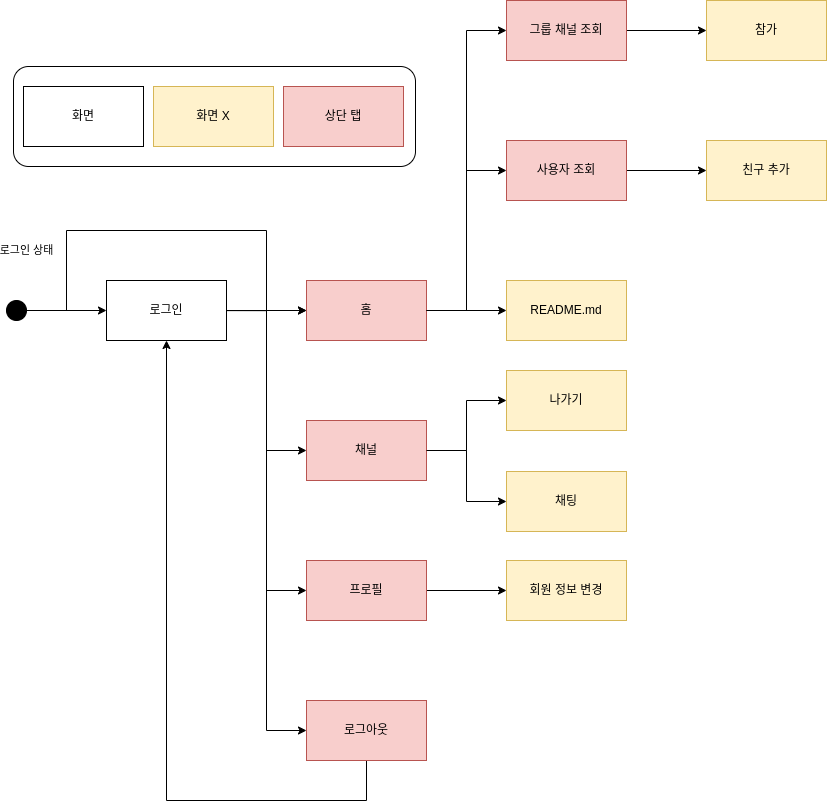

The diagram above was exported from draw.io. Its source (the exported page's mxGraphModel, read from the mxfile embedded in the PNG):
<mxGraphModel dx="1255" dy="165" grid="0" gridSize="10" guides="1" tooltips="1" connect="1" arrows="1" fold="1" page="0" pageScale="1" pageWidth="850" pageHeight="1100" math="0" shadow="0">
  <root>
    <mxCell id="0" />
    <mxCell id="1" parent="0" />
    <mxCell id="y0kf92qiW5r1hooP5h9K-39" value="" style="edgeStyle=orthogonalEdgeStyle;rounded=0;orthogonalLoop=1;jettySize=auto;html=1;endArrow=classic;endFill=1;" parent="1" edge="1">
      <mxGeometry relative="1" as="geometry">
        <mxPoint x="360" y="760" as="targetPoint" />
        <mxPoint x="280" y="760" as="sourcePoint" />
      </mxGeometry>
    </mxCell>
    <mxCell id="y0kf92qiW5r1hooP5h9K-40" style="edgeStyle=orthogonalEdgeStyle;rounded=0;orthogonalLoop=1;jettySize=auto;html=1;entryX=0;entryY=0.5;entryDx=0;entryDy=0;endArrow=classic;endFill=1;" parent="1" target="y0kf92qiW5r1hooP5h9K-50" edge="1">
      <mxGeometry relative="1" as="geometry">
        <mxPoint x="280" y="760.0588235294117" as="sourcePoint" />
      </mxGeometry>
    </mxCell>
    <mxCell id="y0kf92qiW5r1hooP5h9K-93" style="edgeStyle=orthogonalEdgeStyle;rounded=0;orthogonalLoop=1;jettySize=auto;html=1;entryX=0;entryY=0.5;entryDx=0;entryDy=0;startArrow=none;startFill=0;" parent="1" target="y0kf92qiW5r1hooP5h9K-59" edge="1">
      <mxGeometry relative="1" as="geometry">
        <mxPoint x="280" y="760.0588235294117" as="sourcePoint" />
      </mxGeometry>
    </mxCell>
    <mxCell id="y0kf92qiW5r1hooP5h9K-45" value="" style="edgeStyle=orthogonalEdgeStyle;rounded=0;orthogonalLoop=1;jettySize=auto;html=1;endArrow=classic;endFill=1;" parent="1" edge="1">
      <mxGeometry relative="1" as="geometry">
        <mxPoint x="560" y="760" as="targetPoint" />
        <mxPoint x="480" y="760" as="sourcePoint" />
      </mxGeometry>
    </mxCell>
    <mxCell id="y0kf92qiW5r1hooP5h9K-47" value="" style="ellipse;whiteSpace=wrap;html=1;aspect=fixed;fillColor=#000000;" parent="1" vertex="1">
      <mxGeometry x="60" y="750" width="20" height="20" as="geometry" />
    </mxCell>
    <mxCell id="y0kf92qiW5r1hooP5h9K-49" value="" style="edgeStyle=orthogonalEdgeStyle;rounded=0;orthogonalLoop=1;jettySize=auto;html=1;endArrow=classic;endFill=1;entryX=0;entryY=0.5;entryDx=0;entryDy=0;" parent="1" source="y0kf92qiW5r1hooP5h9K-50" edge="1" target="UzmHLluoZoW3COvT2avL-4">
      <mxGeometry relative="1" as="geometry">
        <mxPoint x="560" y="900" as="targetPoint" />
      </mxGeometry>
    </mxCell>
    <mxCell id="y0kf92qiW5r1hooP5h9K-50" value="채널" style="rounded=0;whiteSpace=wrap;html=1;fillColor=#f8cecc;strokeColor=#b85450;" parent="1" vertex="1">
      <mxGeometry x="360" y="870" width="120" height="60" as="geometry" />
    </mxCell>
    <mxCell id="y0kf92qiW5r1hooP5h9K-51" value="" style="edgeStyle=orthogonalEdgeStyle;rounded=0;orthogonalLoop=1;jettySize=auto;html=1;endArrow=classic;endFill=1;exitX=1;exitY=0.5;exitDx=0;exitDy=0;entryX=0;entryY=0.5;entryDx=0;entryDy=0;" parent="1" target="y0kf92qiW5r1hooP5h9K-63" edge="1">
      <mxGeometry relative="1" as="geometry">
        <mxPoint x="560" y="1040" as="targetPoint" />
        <mxPoint x="280" y="760" as="sourcePoint" />
        <Array as="points">
          <mxPoint x="320" y="760" />
          <mxPoint x="320" y="1040" />
        </Array>
      </mxGeometry>
    </mxCell>
    <mxCell id="y0kf92qiW5r1hooP5h9K-100" style="edgeStyle=orthogonalEdgeStyle;rounded=0;orthogonalLoop=1;jettySize=auto;html=1;entryX=0.5;entryY=1;entryDx=0;entryDy=0;startArrow=none;startFill=0;" parent="1" source="y0kf92qiW5r1hooP5h9K-59" target="y0kf92qiW5r1hooP5h9K-95" edge="1">
      <mxGeometry relative="1" as="geometry">
        <Array as="points">
          <mxPoint x="420" y="1250" />
          <mxPoint x="220" y="1250" />
        </Array>
      </mxGeometry>
    </mxCell>
    <mxCell id="y0kf92qiW5r1hooP5h9K-59" value="로그아웃" style="rounded=0;whiteSpace=wrap;html=1;fillColor=#f8cecc;strokeColor=#b85450;" parent="1" vertex="1">
      <mxGeometry x="360" y="1150" width="120" height="60" as="geometry" />
    </mxCell>
    <mxCell id="y0kf92qiW5r1hooP5h9K-61" value="홈" style="rounded=0;whiteSpace=wrap;html=1;fillColor=#f8cecc;strokeColor=#b85450;" parent="1" vertex="1">
      <mxGeometry x="360" y="730" width="120" height="60" as="geometry" />
    </mxCell>
    <mxCell id="UzmHLluoZoW3COvT2avL-3" value="" style="edgeStyle=orthogonalEdgeStyle;rounded=0;orthogonalLoop=1;jettySize=auto;html=1;" edge="1" parent="1" source="y0kf92qiW5r1hooP5h9K-63" target="UzmHLluoZoW3COvT2avL-2">
      <mxGeometry relative="1" as="geometry" />
    </mxCell>
    <mxCell id="y0kf92qiW5r1hooP5h9K-63" value="프로필" style="rounded=0;whiteSpace=wrap;html=1;fillColor=#f8cecc;strokeColor=#b85450;" parent="1" vertex="1">
      <mxGeometry x="360" y="1010" width="120" height="60" as="geometry" />
    </mxCell>
    <mxCell id="UzmHLluoZoW3COvT2avL-6" value="" style="edgeStyle=orthogonalEdgeStyle;rounded=0;orthogonalLoop=1;jettySize=auto;html=1;exitX=1;exitY=0.5;exitDx=0;exitDy=0;entryX=0;entryY=0.5;entryDx=0;entryDy=0;" edge="1" parent="1" source="y0kf92qiW5r1hooP5h9K-61" target="UzmHLluoZoW3COvT2avL-5">
      <mxGeometry relative="1" as="geometry" />
    </mxCell>
    <mxCell id="y0kf92qiW5r1hooP5h9K-65" value="README.md" style="rounded=0;whiteSpace=wrap;html=1;fillColor=#fff2cc;strokeColor=#d6b656;" parent="1" vertex="1">
      <mxGeometry x="560" y="730" width="120" height="60" as="geometry" />
    </mxCell>
    <mxCell id="y0kf92qiW5r1hooP5h9K-95" value="로그인" style="rounded=0;whiteSpace=wrap;html=1;fillColor=#FFFFFF;" parent="1" vertex="1">
      <mxGeometry x="160" y="730" width="120" height="60" as="geometry" />
    </mxCell>
    <mxCell id="y0kf92qiW5r1hooP5h9K-97" value="" style="edgeStyle=orthogonalEdgeStyle;rounded=0;orthogonalLoop=1;jettySize=auto;html=1;startArrow=none;startFill=0;" parent="1" target="y0kf92qiW5r1hooP5h9K-95" edge="1">
      <mxGeometry relative="1" as="geometry">
        <mxPoint x="80" y="760" as="sourcePoint" />
      </mxGeometry>
    </mxCell>
    <mxCell id="y0kf92qiW5r1hooP5h9K-98" value="로그인 상태" style="edgeStyle=orthogonalEdgeStyle;rounded=0;orthogonalLoop=1;jettySize=auto;html=1;entryX=0;entryY=0.5;entryDx=0;entryDy=0;startArrow=none;startFill=0;" parent="1" target="y0kf92qiW5r1hooP5h9K-61" edge="1">
      <mxGeometry x="-0.5455" y="40" relative="1" as="geometry">
        <Array as="points">
          <mxPoint x="120" y="760" />
          <mxPoint x="120" y="680" />
          <mxPoint x="320" y="680" />
          <mxPoint x="320" y="760" />
        </Array>
        <mxPoint as="offset" />
        <mxPoint x="80" y="760" as="sourcePoint" />
      </mxGeometry>
    </mxCell>
    <mxCell id="UzmHLluoZoW3COvT2avL-2" value="회원 정보 변경" style="rounded=0;whiteSpace=wrap;html=1;fillColor=#fff2cc;strokeColor=#d6b656;" vertex="1" parent="1">
      <mxGeometry x="560" y="1010" width="120" height="60" as="geometry" />
    </mxCell>
    <mxCell id="UzmHLluoZoW3COvT2avL-15" value="" style="edgeStyle=orthogonalEdgeStyle;rounded=0;orthogonalLoop=1;jettySize=auto;html=1;exitX=1;exitY=0.5;exitDx=0;exitDy=0;entryX=0;entryY=0.5;entryDx=0;entryDy=0;" edge="1" parent="1" source="y0kf92qiW5r1hooP5h9K-50" target="UzmHLluoZoW3COvT2avL-14">
      <mxGeometry relative="1" as="geometry" />
    </mxCell>
    <mxCell id="UzmHLluoZoW3COvT2avL-4" value="채팅" style="rounded=0;whiteSpace=wrap;html=1;fillColor=#fff2cc;strokeColor=#d6b656;" vertex="1" parent="1">
      <mxGeometry x="560" y="921" width="120" height="60" as="geometry" />
    </mxCell>
    <mxCell id="UzmHLluoZoW3COvT2avL-8" value="" style="edgeStyle=orthogonalEdgeStyle;rounded=0;orthogonalLoop=1;jettySize=auto;html=1;" edge="1" parent="1" source="UzmHLluoZoW3COvT2avL-5" target="UzmHLluoZoW3COvT2avL-7">
      <mxGeometry relative="1" as="geometry" />
    </mxCell>
    <mxCell id="UzmHLluoZoW3COvT2avL-10" value="" style="edgeStyle=orthogonalEdgeStyle;rounded=0;orthogonalLoop=1;jettySize=auto;html=1;exitX=1;exitY=0.5;exitDx=0;exitDy=0;entryX=0;entryY=0.5;entryDx=0;entryDy=0;" edge="1" parent="1" source="y0kf92qiW5r1hooP5h9K-61" target="UzmHLluoZoW3COvT2avL-9">
      <mxGeometry relative="1" as="geometry" />
    </mxCell>
    <mxCell id="UzmHLluoZoW3COvT2avL-5" value="사용자 조회" style="whiteSpace=wrap;html=1;rounded=0;strokeColor=#b85450;fillColor=#f8cecc;" vertex="1" parent="1">
      <mxGeometry x="560" y="590" width="120" height="60" as="geometry" />
    </mxCell>
    <mxCell id="UzmHLluoZoW3COvT2avL-7" value="친구 추가" style="whiteSpace=wrap;html=1;rounded=0;strokeColor=#d6b656;fillColor=#fff2cc;" vertex="1" parent="1">
      <mxGeometry x="760" y="590" width="120" height="60" as="geometry" />
    </mxCell>
    <mxCell id="UzmHLluoZoW3COvT2avL-12" value="" style="edgeStyle=orthogonalEdgeStyle;rounded=0;orthogonalLoop=1;jettySize=auto;html=1;" edge="1" parent="1" source="UzmHLluoZoW3COvT2avL-9" target="UzmHLluoZoW3COvT2avL-11">
      <mxGeometry relative="1" as="geometry" />
    </mxCell>
    <mxCell id="UzmHLluoZoW3COvT2avL-9" value="그룹 채널 조회" style="whiteSpace=wrap;html=1;rounded=0;strokeColor=#b85450;fillColor=#f8cecc;" vertex="1" parent="1">
      <mxGeometry x="560" y="450" width="120" height="60" as="geometry" />
    </mxCell>
    <mxCell id="UzmHLluoZoW3COvT2avL-11" value="참가" style="whiteSpace=wrap;html=1;rounded=0;strokeColor=#d6b656;fillColor=#fff2cc;" vertex="1" parent="1">
      <mxGeometry x="760" y="450" width="120" height="60" as="geometry" />
    </mxCell>
    <mxCell id="y0kf92qiW5r1hooP5h9K-85" value="" style="rounded=1;whiteSpace=wrap;html=1;" parent="1" vertex="1">
      <mxGeometry x="67" y="516" width="402" height="100" as="geometry" />
    </mxCell>
    <mxCell id="y0kf92qiW5r1hooP5h9K-86" value="화면" style="rounded=0;whiteSpace=wrap;html=1;" parent="1" vertex="1">
      <mxGeometry x="77" y="536" width="120" height="60" as="geometry" />
    </mxCell>
    <mxCell id="y0kf92qiW5r1hooP5h9K-87" value="화면 X" style="rounded=0;whiteSpace=wrap;html=1;fillColor=#fff2cc;strokeColor=#d6b656;" parent="1" vertex="1">
      <mxGeometry x="207" y="536" width="120" height="60" as="geometry" />
    </mxCell>
    <mxCell id="y0kf92qiW5r1hooP5h9K-89" value="상단 탭" style="rounded=0;whiteSpace=wrap;html=1;fillColor=#f8cecc;strokeColor=#b85450;" parent="1" vertex="1">
      <mxGeometry x="337" y="536" width="120" height="60" as="geometry" />
    </mxCell>
    <mxCell id="UzmHLluoZoW3COvT2avL-14" value="나가기" style="whiteSpace=wrap;html=1;rounded=0;strokeColor=#d6b656;fillColor=#fff2cc;" vertex="1" parent="1">
      <mxGeometry x="560" y="820" width="120" height="60" as="geometry" />
    </mxCell>
  </root>
</mxGraphModel>